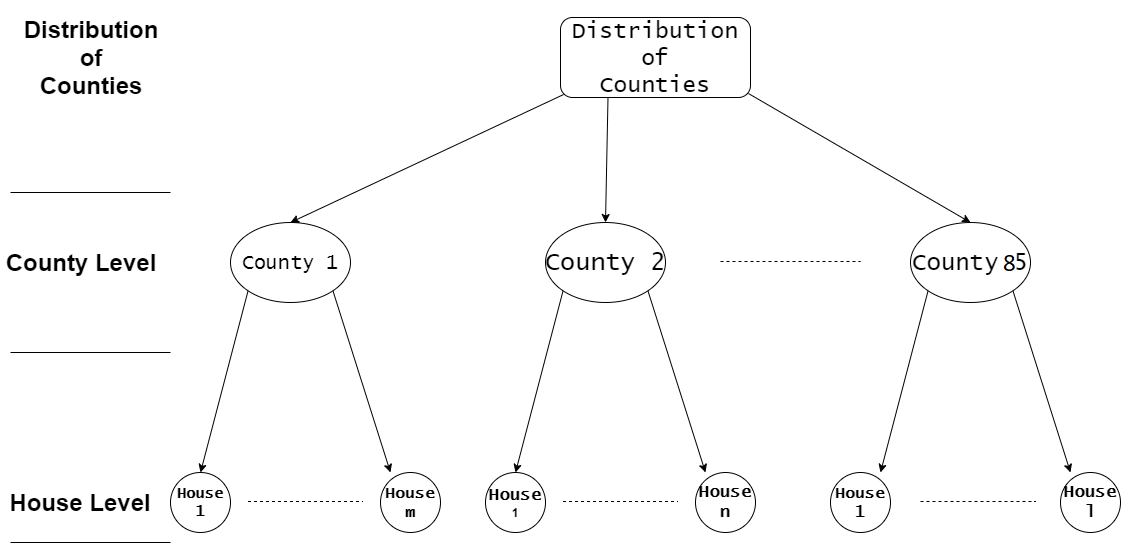

The diagram above was exported from draw.io. Its source (the exported page's mxGraphModel, read from the mxfile embedded in the PNG):
<mxGraphModel dx="2258" dy="633" grid="1" gridSize="10" guides="1" tooltips="1" connect="1" arrows="1" fold="1" page="1" pageScale="1" pageWidth="850" pageHeight="1100" math="0" shadow="0">
  <root>
    <mxCell id="0" />
    <mxCell id="1" parent="0" />
    <mxCell id="h_U9m2rJVdLsoOSqXqR5-1" value="" style="ellipse;whiteSpace=wrap;html=1;" vertex="1" parent="1">
      <mxGeometry x="-60" y="270" width="120" height="80" as="geometry" />
    </mxCell>
    <mxCell id="h_U9m2rJVdLsoOSqXqR5-2" value="&lt;font style=&quot;font-size: 20px&quot; face=&quot;Lucida Console&quot;&gt;County 1&lt;/font&gt;" style="text;html=1;resizable=0;autosize=1;align=center;verticalAlign=middle;points=[];fillColor=none;strokeColor=none;rounded=0;" vertex="1" parent="1">
      <mxGeometry x="-55" y="300" width="110" height="20" as="geometry" />
    </mxCell>
    <mxCell id="h_U9m2rJVdLsoOSqXqR5-3" value="&lt;font style=&quot;font-size: 15px&quot; face=&quot;Lucida Console&quot;&gt;&lt;b&gt;House 1&lt;/b&gt;&lt;/font&gt;" style="ellipse;whiteSpace=wrap;html=1;aspect=fixed;" vertex="1" parent="1">
      <mxGeometry x="-120" y="520" width="60" height="60" as="geometry" />
    </mxCell>
    <mxCell id="h_U9m2rJVdLsoOSqXqR5-4" value="" style="endArrow=none;dashed=1;html=1;" edge="1" parent="1">
      <mxGeometry width="50" height="50" relative="1" as="geometry">
        <mxPoint x="-42.5" y="549" as="sourcePoint" />
        <mxPoint x="72.5" y="549" as="targetPoint" />
      </mxGeometry>
    </mxCell>
    <mxCell id="h_U9m2rJVdLsoOSqXqR5-5" value="" style="ellipse;whiteSpace=wrap;html=1;aspect=fixed;" vertex="1" parent="1">
      <mxGeometry x="90" y="520" width="60" height="60" as="geometry" />
    </mxCell>
    <mxCell id="h_U9m2rJVdLsoOSqXqR5-6" value="&lt;font face=&quot;Lucida Console&quot; style=&quot;font-size: 16px&quot;&gt;&lt;b&gt;House m&lt;/b&gt;&lt;/font&gt;" style="text;html=1;strokeColor=none;fillColor=none;align=center;verticalAlign=middle;whiteSpace=wrap;rounded=0;" vertex="1" parent="1">
      <mxGeometry x="90" y="540" width="60" height="20" as="geometry" />
    </mxCell>
    <mxCell id="h_U9m2rJVdLsoOSqXqR5-7" value="" style="endArrow=classic;html=1;exitX=0;exitY=1;exitDx=0;exitDy=0;" edge="1" parent="1" source="h_U9m2rJVdLsoOSqXqR5-1">
      <mxGeometry width="50" height="50" relative="1" as="geometry">
        <mxPoint x="-40" y="470" as="sourcePoint" />
        <mxPoint x="-90" y="520" as="targetPoint" />
      </mxGeometry>
    </mxCell>
    <mxCell id="h_U9m2rJVdLsoOSqXqR5-8" value="" style="endArrow=classic;html=1;exitX=1;exitY=1;exitDx=0;exitDy=0;" edge="1" parent="1" source="h_U9m2rJVdLsoOSqXqR5-1">
      <mxGeometry width="50" height="50" relative="1" as="geometry">
        <mxPoint x="60" y="510" as="sourcePoint" />
        <mxPoint x="100" y="520" as="targetPoint" />
      </mxGeometry>
    </mxCell>
    <mxCell id="h_U9m2rJVdLsoOSqXqR5-9" value="" style="endArrow=none;dashed=1;html=1;" edge="1" parent="1">
      <mxGeometry width="50" height="50" relative="1" as="geometry">
        <mxPoint x="430" y="309" as="sourcePoint" />
        <mxPoint x="570" y="309" as="targetPoint" />
      </mxGeometry>
    </mxCell>
    <mxCell id="h_U9m2rJVdLsoOSqXqR5-13" value="" style="ellipse;whiteSpace=wrap;html=1;" vertex="1" parent="1">
      <mxGeometry x="620" y="270" width="120" height="80" as="geometry" />
    </mxCell>
    <mxCell id="h_U9m2rJVdLsoOSqXqR5-14" value="&lt;font style=&quot;font-size: 24px&quot; face=&quot;Lucida Console&quot;&gt;County 5&lt;/font&gt;" style="text;html=1;resizable=0;autosize=1;align=center;verticalAlign=middle;points=[];fillColor=none;strokeColor=none;rounded=0;" vertex="1" parent="1">
      <mxGeometry x="615" y="300" width="130" height="20" as="geometry" />
    </mxCell>
    <mxCell id="h_U9m2rJVdLsoOSqXqR5-15" value="&lt;font style=&quot;font-size: 16px&quot; face=&quot;Lucida Console&quot;&gt;&lt;b&gt;House 1&lt;/b&gt;&lt;/font&gt;" style="ellipse;whiteSpace=wrap;html=1;aspect=fixed;" vertex="1" parent="1">
      <mxGeometry x="540" y="520" width="60" height="60" as="geometry" />
    </mxCell>
    <mxCell id="h_U9m2rJVdLsoOSqXqR5-16" value="" style="endArrow=none;dashed=1;html=1;" edge="1" parent="1">
      <mxGeometry width="50" height="50" relative="1" as="geometry">
        <mxPoint x="630" y="549" as="sourcePoint" />
        <mxPoint x="745" y="549" as="targetPoint" />
      </mxGeometry>
    </mxCell>
    <mxCell id="h_U9m2rJVdLsoOSqXqR5-17" value="" style="ellipse;whiteSpace=wrap;html=1;aspect=fixed;" vertex="1" parent="1">
      <mxGeometry x="770" y="520" width="60" height="60" as="geometry" />
    </mxCell>
    <mxCell id="h_U9m2rJVdLsoOSqXqR5-18" value="&lt;font style=&quot;font-size: 17px&quot; face=&quot;Lucida Console&quot;&gt;&lt;b&gt;House l&lt;/b&gt;&lt;/font&gt;" style="text;html=1;strokeColor=none;fillColor=none;align=center;verticalAlign=middle;whiteSpace=wrap;rounded=0;" vertex="1" parent="1">
      <mxGeometry x="770" y="540" width="60" height="20" as="geometry" />
    </mxCell>
    <mxCell id="h_U9m2rJVdLsoOSqXqR5-19" value="" style="endArrow=classic;html=1;exitX=0;exitY=1;exitDx=0;exitDy=0;" edge="1" source="h_U9m2rJVdLsoOSqXqR5-13" parent="1">
      <mxGeometry width="50" height="50" relative="1" as="geometry">
        <mxPoint x="640" y="470" as="sourcePoint" />
        <mxPoint x="590" y="520" as="targetPoint" />
      </mxGeometry>
    </mxCell>
    <mxCell id="h_U9m2rJVdLsoOSqXqR5-20" value="" style="endArrow=classic;html=1;exitX=1;exitY=1;exitDx=0;exitDy=0;" edge="1" source="h_U9m2rJVdLsoOSqXqR5-13" parent="1">
      <mxGeometry width="50" height="50" relative="1" as="geometry">
        <mxPoint x="740" y="510" as="sourcePoint" />
        <mxPoint x="780" y="520" as="targetPoint" />
      </mxGeometry>
    </mxCell>
    <mxCell id="h_U9m2rJVdLsoOSqXqR5-25" value="&lt;font style=&quot;font-size: 23px&quot; face=&quot;Lucida Console&quot;&gt;Distribution of&lt;br&gt;Counties&lt;/font&gt;" style="rounded=1;whiteSpace=wrap;html=1;" vertex="1" parent="1">
      <mxGeometry x="270" y="65" width="190" height="80" as="geometry" />
    </mxCell>
    <mxCell id="h_U9m2rJVdLsoOSqXqR5-26" value="" style="endArrow=classic;html=1;entryX=0.5;entryY=0;entryDx=0;entryDy=0;exitX=0.989;exitY=0.95;exitDx=0;exitDy=0;exitPerimeter=0;" edge="1" parent="1" source="h_U9m2rJVdLsoOSqXqR5-25" target="h_U9m2rJVdLsoOSqXqR5-13">
      <mxGeometry width="50" height="50" relative="1" as="geometry">
        <mxPoint x="530" y="250" as="sourcePoint" />
        <mxPoint x="610" y="180" as="targetPoint" />
        <Array as="points" />
      </mxGeometry>
    </mxCell>
    <mxCell id="h_U9m2rJVdLsoOSqXqR5-27" value="" style="endArrow=classic;html=1;entryX=0.5;entryY=0;entryDx=0;entryDy=0;exitX=0.016;exitY=0.963;exitDx=0;exitDy=0;exitPerimeter=0;" edge="1" parent="1" source="h_U9m2rJVdLsoOSqXqR5-25" target="h_U9m2rJVdLsoOSqXqR5-1">
      <mxGeometry width="50" height="50" relative="1" as="geometry">
        <mxPoint x="320" y="220" as="sourcePoint" />
        <mxPoint x="370" y="170" as="targetPoint" />
      </mxGeometry>
    </mxCell>
    <mxCell id="h_U9m2rJVdLsoOSqXqR5-28" value="" style="ellipse;whiteSpace=wrap;html=1;" vertex="1" parent="1">
      <mxGeometry x="255" y="270" width="120" height="80" as="geometry" />
    </mxCell>
    <mxCell id="h_U9m2rJVdLsoOSqXqR5-29" value="&lt;font style=&quot;font-size: 25px&quot; face=&quot;Lucida Console&quot;&gt;County 2&lt;/font&gt;" style="text;html=1;resizable=0;autosize=1;align=center;verticalAlign=middle;points=[];fillColor=none;strokeColor=none;rounded=0;" vertex="1" parent="1">
      <mxGeometry x="245" y="300" width="140" height="20" as="geometry" />
    </mxCell>
    <mxCell id="h_U9m2rJVdLsoOSqXqR5-30" value="&lt;p&gt;&lt;b&gt;&lt;font face=&quot;Lucida Console&quot; style=&quot;font-size: 17px&quot;&gt;House &lt;/font&gt;1&lt;/b&gt;&lt;/p&gt;" style="ellipse;whiteSpace=wrap;html=1;aspect=fixed;" vertex="1" parent="1">
      <mxGeometry x="195" y="520" width="60" height="60" as="geometry" />
    </mxCell>
    <mxCell id="h_U9m2rJVdLsoOSqXqR5-31" value="" style="endArrow=none;dashed=1;html=1;" edge="1" parent="1">
      <mxGeometry width="50" height="50" relative="1" as="geometry">
        <mxPoint x="272.5" y="549" as="sourcePoint" />
        <mxPoint x="387.5" y="549" as="targetPoint" />
      </mxGeometry>
    </mxCell>
    <mxCell id="h_U9m2rJVdLsoOSqXqR5-32" value="" style="ellipse;whiteSpace=wrap;html=1;aspect=fixed;" vertex="1" parent="1">
      <mxGeometry x="405" y="520" width="60" height="60" as="geometry" />
    </mxCell>
    <mxCell id="h_U9m2rJVdLsoOSqXqR5-33" value="&lt;font style=&quot;font-size: 17px&quot; face=&quot;Lucida Console&quot;&gt;&lt;b&gt;House n&lt;/b&gt;&lt;/font&gt;" style="text;html=1;strokeColor=none;fillColor=none;align=center;verticalAlign=middle;whiteSpace=wrap;rounded=0;" vertex="1" parent="1">
      <mxGeometry x="405" y="540" width="60" height="20" as="geometry" />
    </mxCell>
    <mxCell id="h_U9m2rJVdLsoOSqXqR5-34" value="" style="endArrow=classic;html=1;exitX=0;exitY=1;exitDx=0;exitDy=0;" edge="1" source="h_U9m2rJVdLsoOSqXqR5-28" parent="1">
      <mxGeometry width="50" height="50" relative="1" as="geometry">
        <mxPoint x="275" y="470" as="sourcePoint" />
        <mxPoint x="225" y="520" as="targetPoint" />
      </mxGeometry>
    </mxCell>
    <mxCell id="h_U9m2rJVdLsoOSqXqR5-35" value="" style="endArrow=classic;html=1;exitX=1;exitY=1;exitDx=0;exitDy=0;" edge="1" source="h_U9m2rJVdLsoOSqXqR5-28" parent="1">
      <mxGeometry width="50" height="50" relative="1" as="geometry">
        <mxPoint x="375" y="510" as="sourcePoint" />
        <mxPoint x="415" y="520" as="targetPoint" />
      </mxGeometry>
    </mxCell>
    <mxCell id="h_U9m2rJVdLsoOSqXqR5-36" value="" style="endArrow=classic;html=1;entryX=0.5;entryY=0;entryDx=0;entryDy=0;exitX=0.25;exitY=1;exitDx=0;exitDy=0;" edge="1" parent="1" source="h_U9m2rJVdLsoOSqXqR5-25" target="h_U9m2rJVdLsoOSqXqR5-28">
      <mxGeometry width="50" height="50" relative="1" as="geometry">
        <mxPoint x="355" y="240" as="sourcePoint" />
        <mxPoint x="405" y="190" as="targetPoint" />
      </mxGeometry>
    </mxCell>
    <mxCell id="h_U9m2rJVdLsoOSqXqR5-38" value="" style="endArrow=none;html=1;" edge="1" parent="1">
      <mxGeometry width="50" height="50" relative="1" as="geometry">
        <mxPoint x="-280" y="240" as="sourcePoint" />
        <mxPoint x="-120" y="240" as="targetPoint" />
      </mxGeometry>
    </mxCell>
    <mxCell id="h_U9m2rJVdLsoOSqXqR5-40" value="&lt;h1&gt;&lt;font style=&quot;font-size: 24px&quot;&gt;County Level&lt;/font&gt;&lt;/h1&gt;" style="text;html=1;strokeColor=none;fillColor=none;align=center;verticalAlign=middle;whiteSpace=wrap;rounded=0;" vertex="1" parent="1">
      <mxGeometry x="-290" y="275" width="160" height="70" as="geometry" />
    </mxCell>
    <mxCell id="h_U9m2rJVdLsoOSqXqR5-41" value="" style="endArrow=none;html=1;" edge="1" parent="1">
      <mxGeometry width="50" height="50" relative="1" as="geometry">
        <mxPoint x="-280" y="400" as="sourcePoint" />
        <mxPoint x="-120" y="400" as="targetPoint" />
      </mxGeometry>
    </mxCell>
    <mxCell id="h_U9m2rJVdLsoOSqXqR5-42" value="" style="endArrow=none;html=1;" edge="1" parent="1">
      <mxGeometry width="50" height="50" relative="1" as="geometry">
        <mxPoint x="-280" y="590" as="sourcePoint" />
        <mxPoint x="-120" y="590" as="targetPoint" />
      </mxGeometry>
    </mxCell>
    <mxCell id="h_U9m2rJVdLsoOSqXqR5-43" value="&lt;h1&gt;&lt;font style=&quot;font-size: 24px&quot;&gt;House Level&lt;/font&gt;&lt;/h1&gt;" style="text;html=1;strokeColor=none;fillColor=none;align=center;verticalAlign=middle;whiteSpace=wrap;rounded=0;" vertex="1" parent="1">
      <mxGeometry x="-290" y="515" width="160" height="70" as="geometry" />
    </mxCell>
    <mxCell id="h_U9m2rJVdLsoOSqXqR5-44" value="&lt;h1&gt;&lt;font style=&quot;font-size: 24px&quot;&gt;Distribution&lt;br&gt;&lt;/font&gt;&lt;font style=&quot;font-size: 24px&quot;&gt;of&lt;br&gt;&lt;/font&gt;&lt;font style=&quot;font-size: 24px&quot;&gt;Counties&lt;/font&gt;&lt;/h1&gt;" style="text;html=1;strokeColor=none;fillColor=none;align=center;verticalAlign=middle;whiteSpace=wrap;rounded=0;" vertex="1" parent="1">
      <mxGeometry x="-280" y="70" width="160" height="70" as="geometry" />
    </mxCell>
  </root>
</mxGraphModel>